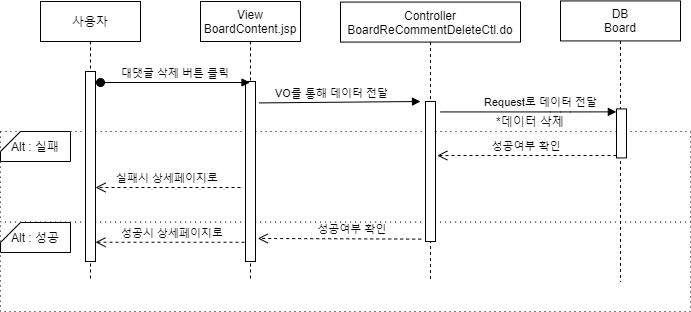

The diagram above was exported from draw.io. Its source (the exported page's mxGraphModel, read from the mxfile embedded in the PNG):
<mxGraphModel dx="1038" dy="491" grid="1" gridSize="10" guides="1" tooltips="1" connect="1" arrows="1" fold="1" page="1" pageScale="1" pageWidth="827" pageHeight="1169" math="0" shadow="0">
  <root>
    <mxCell id="UR9V6Nioyf7bIkaehcSk-0" />
    <mxCell id="UR9V6Nioyf7bIkaehcSk-1" parent="UR9V6Nioyf7bIkaehcSk-0" />
    <mxCell id="w4lGFzgqgia-OOYic-h9-0" value="" style="rounded=0;whiteSpace=wrap;html=1;dashed=1;dashPattern=1 4;" parent="UR9V6Nioyf7bIkaehcSk-1" vertex="1">
      <mxGeometry x="20" y="300" width="690" height="90" as="geometry" />
    </mxCell>
    <mxCell id="w4lGFzgqgia-OOYic-h9-1" value="" style="rounded=0;whiteSpace=wrap;html=1;dashed=1;dashPattern=1 4;" parent="UR9V6Nioyf7bIkaehcSk-1" vertex="1">
      <mxGeometry x="20" y="210" width="690" height="90.57" as="geometry" />
    </mxCell>
    <mxCell id="w4lGFzgqgia-OOYic-h9-2" value="사용자" style="shape=umlLifeline;perimeter=lifelinePerimeter;container=1;collapsible=0;recursiveResize=0;rounded=0;shadow=0;strokeWidth=1;" parent="UR9V6Nioyf7bIkaehcSk-1" vertex="1">
      <mxGeometry x="60" y="80" width="100" height="280" as="geometry" />
    </mxCell>
    <mxCell id="w4lGFzgqgia-OOYic-h9-3" value="" style="points=[];perimeter=orthogonalPerimeter;rounded=0;shadow=0;strokeWidth=1;" parent="w4lGFzgqgia-OOYic-h9-2" vertex="1">
      <mxGeometry x="45" y="70" width="10" height="190" as="geometry" />
    </mxCell>
    <mxCell id="w4lGFzgqgia-OOYic-h9-4" value="성공시 상세페이지로" style="verticalAlign=bottom;endArrow=open;dashed=1;endSize=8;shadow=0;strokeWidth=1;exitX=0.5;exitY=0.893;exitDx=0;exitDy=0;exitPerimeter=0;" parent="UR9V6Nioyf7bIkaehcSk-1" source="w4lGFzgqgia-OOYic-h9-18" target="w4lGFzgqgia-OOYic-h9-3" edge="1">
      <mxGeometry relative="1" as="geometry">
        <mxPoint x="120" y="230" as="targetPoint" />
        <mxPoint x="461.56999999999994" y="319.88" as="sourcePoint" />
      </mxGeometry>
    </mxCell>
    <mxCell id="w4lGFzgqgia-OOYic-h9-5" value="Controller&#10;BoardReCommentDeleteCtl.do" style="shape=umlLifeline;perimeter=lifelinePerimeter;container=1;collapsible=0;recursiveResize=0;rounded=0;shadow=0;strokeWidth=1;" parent="UR9V6Nioyf7bIkaehcSk-1" vertex="1">
      <mxGeometry x="360" y="80.57" width="180" height="280" as="geometry" />
    </mxCell>
    <mxCell id="w4lGFzgqgia-OOYic-h9-6" value="" style="points=[];perimeter=orthogonalPerimeter;rounded=0;shadow=0;strokeWidth=1;" parent="w4lGFzgqgia-OOYic-h9-5" vertex="1">
      <mxGeometry x="85" y="99.43" width="10" height="140" as="geometry" />
    </mxCell>
    <mxCell id="w4lGFzgqgia-OOYic-h9-7" value="DB&#10;Board" style="shape=umlLifeline;perimeter=lifelinePerimeter;container=1;collapsible=0;recursiveResize=0;rounded=0;shadow=0;strokeWidth=1;" parent="UR9V6Nioyf7bIkaehcSk-1" vertex="1">
      <mxGeometry x="580" y="79.43" width="120" height="280.57" as="geometry" />
    </mxCell>
    <mxCell id="w4lGFzgqgia-OOYic-h9-8" value="" style="points=[];perimeter=orthogonalPerimeter;rounded=0;shadow=0;strokeWidth=1;" parent="w4lGFzgqgia-OOYic-h9-7" vertex="1">
      <mxGeometry x="56" y="108" width="10" height="49" as="geometry" />
    </mxCell>
    <mxCell id="w4lGFzgqgia-OOYic-h9-9" value="" style="verticalAlign=bottom;endArrow=block;shadow=0;strokeWidth=1;exitX=1.371;exitY=0.119;exitDx=0;exitDy=0;exitPerimeter=0;" parent="UR9V6Nioyf7bIkaehcSk-1" source="w4lGFzgqgia-OOYic-h9-18" edge="1">
      <mxGeometry relative="1" as="geometry">
        <mxPoint x="360" y="180" as="sourcePoint" />
        <mxPoint x="440" y="180" as="targetPoint" />
        <Array as="points" />
      </mxGeometry>
    </mxCell>
    <mxCell id="w4lGFzgqgia-OOYic-h9-10" value="Request로 데이터 전달" style="edgeLabel;html=1;align=center;verticalAlign=middle;resizable=0;points=[];" parent="w4lGFzgqgia-OOYic-h9-9" vertex="1" connectable="0">
      <mxGeometry x="-0.0042" y="3" relative="1" as="geometry">
        <mxPoint x="200.69" y="3" as="offset" />
      </mxGeometry>
    </mxCell>
    <mxCell id="w4lGFzgqgia-OOYic-h9-11" value="" style="verticalAlign=bottom;endArrow=block;shadow=0;strokeWidth=1;entryX=-0.014;entryY=0.06;entryDx=0;entryDy=0;entryPerimeter=0;" parent="UR9V6Nioyf7bIkaehcSk-1" target="w4lGFzgqgia-OOYic-h9-8" edge="1">
      <mxGeometry relative="1" as="geometry">
        <mxPoint x="460" y="190.43000000000006" as="sourcePoint" />
        <mxPoint x="590" y="189.9999999999999" as="targetPoint" />
        <Array as="points">
          <mxPoint x="580" y="190.43" />
        </Array>
      </mxGeometry>
    </mxCell>
    <mxCell id="w4lGFzgqgia-OOYic-h9-12" value="VO를 통해 데이터 전달" style="edgeLabel;html=1;align=center;verticalAlign=middle;resizable=0;points=[];" parent="w4lGFzgqgia-OOYic-h9-11" vertex="1" connectable="0">
      <mxGeometry x="-0.0042" y="3" relative="1" as="geometry">
        <mxPoint x="-197.62" y="-16.43" as="offset" />
      </mxGeometry>
    </mxCell>
    <mxCell id="w4lGFzgqgia-OOYic-h9-13" value="성공여부 확인" style="verticalAlign=bottom;endArrow=open;dashed=1;endSize=8;shadow=0;strokeWidth=1;exitX=-0.429;exitY=0.983;exitDx=0;exitDy=0;exitPerimeter=0;entryX=1.229;entryY=0.872;entryDx=0;entryDy=0;entryPerimeter=0;" parent="UR9V6Nioyf7bIkaehcSk-1" source="w4lGFzgqgia-OOYic-h9-6" target="w4lGFzgqgia-OOYic-h9-18" edge="1">
      <mxGeometry x="-0.1568" relative="1" as="geometry">
        <mxPoint x="356.1100000000001" y="249.5" as="targetPoint" />
        <mxPoint x="445" y="220" as="sourcePoint" />
        <mxPoint as="offset" />
      </mxGeometry>
    </mxCell>
    <mxCell id="w4lGFzgqgia-OOYic-h9-14" value="성공여부 확인" style="verticalAlign=bottom;endArrow=open;dashed=1;endSize=8;shadow=0;strokeWidth=1;entryX=1.181;entryY=0.386;entryDx=0;entryDy=0;entryPerimeter=0;" parent="UR9V6Nioyf7bIkaehcSk-1" source="w4lGFzgqgia-OOYic-h9-8" target="w4lGFzgqgia-OOYic-h9-6" edge="1">
      <mxGeometry relative="1" as="geometry">
        <mxPoint x="660" y="210" as="targetPoint" />
        <mxPoint x="818.19" y="210" as="sourcePoint" />
      </mxGeometry>
    </mxCell>
    <mxCell id="w4lGFzgqgia-OOYic-h9-15" value="Alt : 성공" style="shape=card;whiteSpace=wrap;html=1;size=20;rotation=0;" parent="UR9V6Nioyf7bIkaehcSk-1" vertex="1">
      <mxGeometry x="20" y="301" width="70" height="30" as="geometry" />
    </mxCell>
    <mxCell id="w4lGFzgqgia-OOYic-h9-16" value="Alt : 실패" style="shape=card;whiteSpace=wrap;html=1;size=20;rotation=0;" parent="UR9V6Nioyf7bIkaehcSk-1" vertex="1">
      <mxGeometry x="20" y="210" width="70" height="30" as="geometry" />
    </mxCell>
    <mxCell id="w4lGFzgqgia-OOYic-h9-17" value="View&#10;BoardContent.jsp" style="shape=umlLifeline;perimeter=lifelinePerimeter;container=1;collapsible=0;recursiveResize=0;rounded=0;shadow=0;strokeWidth=1;" parent="UR9V6Nioyf7bIkaehcSk-1" vertex="1">
      <mxGeometry x="220" y="80" width="100" height="280" as="geometry" />
    </mxCell>
    <mxCell id="w4lGFzgqgia-OOYic-h9-18" value="" style="points=[];perimeter=orthogonalPerimeter;rounded=0;shadow=0;strokeWidth=1;" parent="w4lGFzgqgia-OOYic-h9-17" vertex="1">
      <mxGeometry x="45" y="80" width="10" height="180" as="geometry" />
    </mxCell>
    <mxCell id="w4lGFzgqgia-OOYic-h9-19" value="대댓글 삭제 버튼 클릭" style="verticalAlign=bottom;startArrow=oval;endArrow=block;startSize=8;shadow=0;strokeWidth=1;" parent="UR9V6Nioyf7bIkaehcSk-1" target="w4lGFzgqgia-OOYic-h9-17" edge="1">
      <mxGeometry relative="1" as="geometry">
        <mxPoint x="120" y="161" as="sourcePoint" />
        <mxPoint x="224" y="161" as="targetPoint" />
      </mxGeometry>
    </mxCell>
    <mxCell id="w4lGFzgqgia-OOYic-h9-20" value="실패시 상세페이지로" style="verticalAlign=bottom;endArrow=open;dashed=1;endSize=8;shadow=0;strokeWidth=1;" parent="UR9V6Nioyf7bIkaehcSk-1" target="w4lGFzgqgia-OOYic-h9-3" edge="1">
      <mxGeometry relative="1" as="geometry">
        <mxPoint x="-10" y="250.00000000000003" as="targetPoint" />
        <mxPoint x="260" y="266" as="sourcePoint" />
      </mxGeometry>
    </mxCell>
    <mxCell id="w4lGFzgqgia-OOYic-h9-21" value="*데이터 삭제" style="text;html=1;strokeColor=none;fillColor=none;align=center;verticalAlign=middle;whiteSpace=wrap;rounded=0;" parent="UR9V6Nioyf7bIkaehcSk-1" vertex="1">
      <mxGeometry x="490" y="190" width="120" height="20" as="geometry" />
    </mxCell>
  </root>
</mxGraphModel>